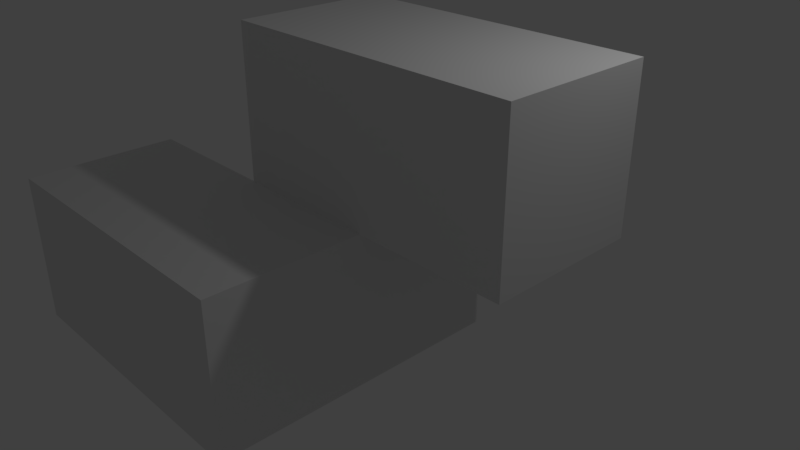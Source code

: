 # Source: 5SS.blend  (saved by Blender 2.79.0; exported with 4.5.12 LTS)
import bpy
from mathutils import Matrix  # noqa: F401  (used for matrix-valued properties, if any)

bpy.ops.wm.read_factory_settings(use_empty=True)
scene = bpy.context.scene
scene.name = 'Scene'

# ---- collections
col_collection_1 = bpy.data.collections.new('Collection 1'); scene.collection.children.link(col_collection_1)

# ---- materials (node trees are filled in below, after node groups)
mat_material = bpy.data.materials.new('Material')
mat_material.alpha_threshold = 0.0
mat_material.use_transparent_shadow = False
mat_material.roughness = 0.5
mat_material.line_color = (0.0, 0.0, 0.0, 1.0)

# ---- material node trees

# ---- world
world_world = bpy.data.worlds.new('World'); scene.world = world_world
world_world.color = (0.05088, 0.05088, 0.05088)
world_world.use_sun_shadow = False
world_world.sun_shadow_jitter_overblur = 0.0
world_world.cycles.sampling_method = 'MANUAL'

# ---- cameras
cam_camera = bpy.data.cameras.new('Camera')
cam_camera.clip_end = 100.0
cam_camera.lens = 35.0
cam_camera.sensor_width = 32.0
cam_camera.sensor_height = 18.0
cam_camera.ortho_scale = 7.314
cam_camera.dof.focus_distance = 0.0
cam_camera.dof.aperture_fstop = 128.0

# ---- lights
light_lamp = bpy.data.lights.new('Lamp', 'POINT')
light_lamp.transmission_factor = 0.0
light_lamp.cutoff_distance = 30.0
light_lamp.energy = 100.0
light_lamp.shadow_buffer_clip_start = 1.001
light_lamp.shadow_soft_size = 0.1
light_lamp.shadow_maximum_resolution = 0.006
light_lamp.use_absolute_resolution = True

# ---- meshes
me_cube = bpy.data.meshes.new('Cube')
me_cube.from_pydata([(1.0, 1.0, -1.0), (1.0, -1.0, -1.0), (-1.0, -1.0, -1.0), (-1.0, 1.0, -1.0), (1.0, 1.0, 1.0), (1.0, -1.0, 1.0), (-1.0, -1.0, 1.0), (-1.0, 1.0, 1.0), (1.0, -3.0, -1.0), (-1.0, -3.0, -1.0), (1.0, -3.0, 1.0), (-1.0, -3.0, 1.0), (1.0, 1.0, 3.0), (1.0, -1.0, 3.0), (-1.0, -1.0, 3.0), (-1.0, 1.0, 3.0), (-3.0, -1.0, -1.0), (-3.0, -1.0, 1.0), (-3.0, -3.0, -1.0), (-3.0, -3.0, 1.0), (3.0, 1.0, 1.0), (3.0, -1.0, 1.0), (3.0, 1.0, 3.0), (3.0, -1.0, 3.0)], [], [(0, 1, 2, 3), (6, 5, 13, 14), (0, 4, 5, 1), (5, 6, 11, 10), (2, 6, 7, 3), (4, 0, 3, 7), (8, 10, 11, 9), (1, 5, 10, 8), (2, 1, 8, 9), (12, 15, 14, 13), (5, 4, 20, 21), (7, 6, 14, 15), (4, 7, 15, 12), (17, 16, 18, 19), (6, 2, 16, 17), (2, 9, 18, 16), (11, 6, 17, 19), (9, 11, 19, 18), (21, 20, 22, 23), (4, 12, 22, 20), (13, 5, 21, 23), (12, 13, 23, 22)])
me_cube.materials.append(mat_material)
me_cube.use_remesh_preserve_volume = False
me_cube.use_remesh_preserve_attributes = False
me_cube.use_mirror_vertex_groups = False
me_cube.update()

# ---- objects
ob_5ss = bpy.data.objects.new('5SS', me_cube)
ob_lamp = bpy.data.objects.new('Lamp', light_lamp)
ob_camera = bpy.data.objects.new('Camera', cam_camera)

# ---- transforms, parenting, visibility, modifiers, constraints
ob_5ss.location = (0.0, 0.0, 0.0)
ob_5ss.lock_rotations_4d = False
ob_5ss.empty_display_type = 'ARROWS'
ob_5ss.lineart.crease_threshold = 0.0
ob_lamp.location = (4.076, 1.005, 5.904)
ob_lamp.rotation_euler = (0.6503, 0.05522, 1.866)
ob_lamp.lock_rotations_4d = False
ob_lamp.empty_display_type = 'ARROWS'
ob_lamp.color = (0.0, 0.0, 0.0, 0.0)
ob_lamp.lineart.crease_threshold = 0.0
ob_camera.location = (7.481, -6.508, 5.344)
ob_camera.rotation_euler = (1.109, 0.0, 0.8149)
ob_camera.lock_rotations_4d = False
ob_camera.empty_display_type = 'ARROWS'
ob_camera.color = (0.0, 0.0, 0.0, 0.0)
ob_camera.display_type = 'WIRE'
ob_camera.lineart.crease_threshold = 0.0

# ---- collection membership
col_collection_1.objects.link(ob_5ss)
col_collection_1.objects.link(ob_lamp)
col_collection_1.objects.link(ob_camera)

# ---- scene / render settings (as saved in the file)
scene.camera = ob_camera
scene.frame_start = 1; scene.frame_end = 250; scene.frame_set(1)
scene.render.engine = 'BLENDER_EEVEE_NEXT'
scene.render.resolution_percentage = 50
scene.render.dither_intensity = 0.0
scene.cycles.use_denoising = False
scene.cycles.samples = 128
scene.cycles.sampling_pattern = 'TABULATED_SOBOL'
scene.cycles.use_adaptive_sampling = False
scene.cycles.use_light_tree = False
scene.cycles.blur_glossy = 0.0
scene.cycles.sample_clamp_indirect = 0.0
scene.view_settings.view_transform = 'Standard'
bpy.context.view_layer.update()
